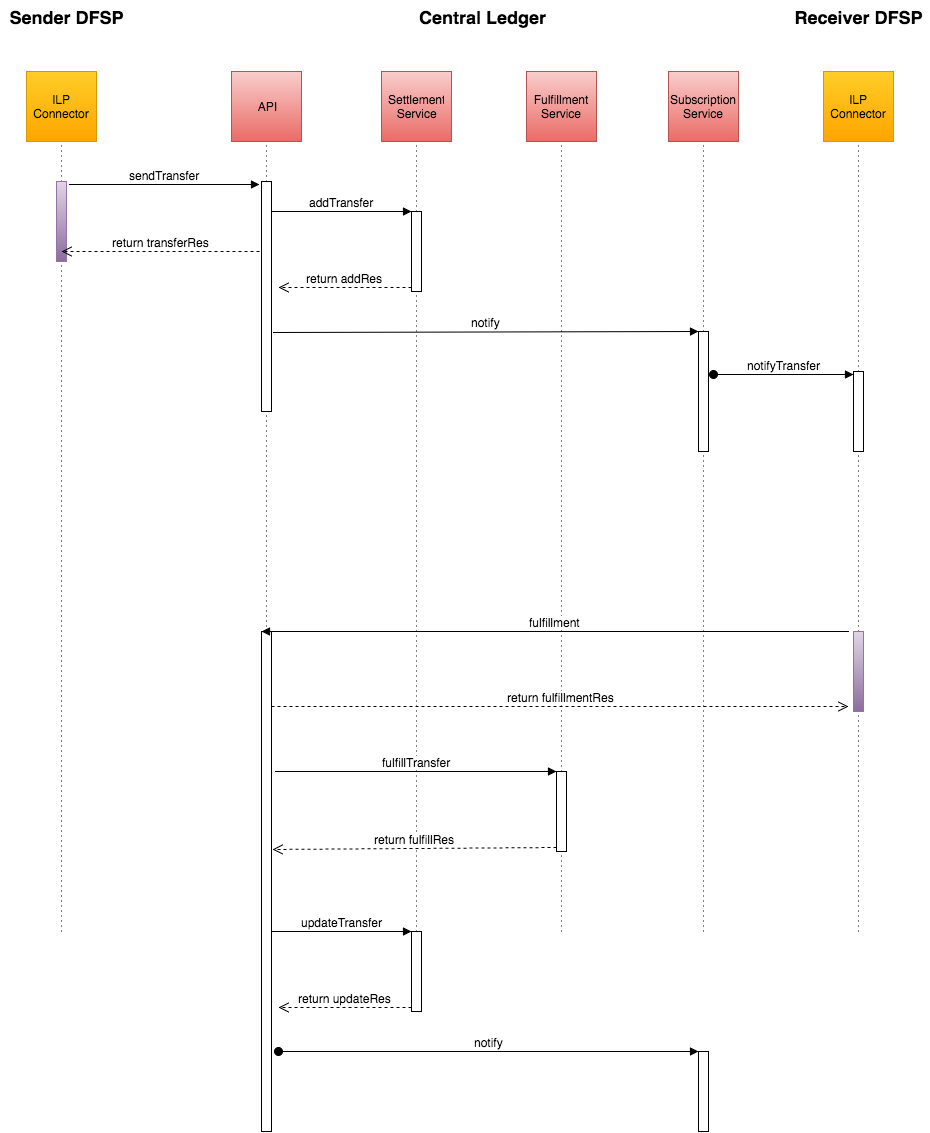

The diagram above was exported from draw.io. Its source (the exported page's mxGraphModel, read from the mxfile embedded in the PNG):
<mxGraphModel dx="2074" dy="1056" grid="1" gridSize="10" guides="1" tooltips="1" connect="1" arrows="1" fold="1" page="1" pageScale="1" pageWidth="850" pageHeight="1100" background="#ffffff" math="0" shadow="0">
  <root>
    <mxCell id="0" />
    <mxCell id="1" parent="0" />
    <mxCell id="530aa04e9f205fdc-18" value="" style="endArrow=none;html=1;dashed=1;dashPattern=1 4;fontSize=12;entryX=0.5;entryY=1;" edge="1" parent="1">
      <mxGeometry x="503" y="170" width="50" height="50" as="geometry">
        <mxPoint x="503" y="960" as="sourcePoint" />
        <mxPoint x="503" y="170" as="targetPoint" />
      </mxGeometry>
    </mxCell>
    <mxCell id="530aa04e9f205fdc-17" value="" style="endArrow=none;html=1;dashed=1;dashPattern=1 4;fontSize=12;entryX=0.5;entryY=1;" edge="1" parent="1">
      <mxGeometry x="1300" y="170" width="50" height="50" as="geometry">
        <mxPoint x="1300" y="960" as="sourcePoint" />
        <mxPoint x="1300" y="170" as="targetPoint" />
      </mxGeometry>
    </mxCell>
    <mxCell id="530aa04e9f205fdc-10" value="" style="endArrow=none;html=1;dashed=1;dashPattern=1 4;fontSize=12;entryX=0.5;entryY=1;" edge="1" parent="1">
      <mxGeometry x="858" y="170" width="50" height="50" as="geometry">
        <mxPoint x="858" y="960" as="sourcePoint" />
        <mxPoint x="858" y="170" as="targetPoint" />
      </mxGeometry>
    </mxCell>
    <mxCell id="530aa04e9f205fdc-6" value="" style="endArrow=none;html=1;dashed=1;dashPattern=1 4;fontSize=12;entryX=0.5;entryY=1;" edge="1" parent="1" target="47e41aa46bb61bf6-13">
      <mxGeometry width="50" height="50" relative="1" as="geometry">
        <mxPoint x="708" y="960" as="sourcePoint" />
        <mxPoint x="750" y="170" as="targetPoint" />
      </mxGeometry>
    </mxCell>
    <mxCell id="530aa04e9f205fdc-5" value="" style="endArrow=none;html=1;dashed=1;dashPattern=1 4;fontSize=12;entryX=0.5;entryY=1;" edge="1" parent="1" target="47e41aa46bb61bf6-17">
      <mxGeometry width="50" height="50" relative="1" as="geometry">
        <mxPoint x="1003" y="960" as="sourcePoint" />
        <mxPoint x="1013" y="170" as="targetPoint" />
      </mxGeometry>
    </mxCell>
    <mxCell id="47e41aa46bb61bf6-1" value="" style="whiteSpace=wrap;html=1;rounded=0;plain-orange" vertex="1" parent="1">
      <mxGeometry x="468" y="100" width="70" height="70" as="geometry" />
    </mxCell>
    <mxCell id="47e41aa46bb61bf6-2" value="ILP Connector" style="text;html=1;strokeColor=none;fillColor=none;align=center;verticalAlign=middle;whiteSpace=wrap;overflow=hidden;rounded=0;" vertex="1" parent="1">
      <mxGeometry x="473" y="120" width="60" height="30" as="geometry" />
    </mxCell>
    <mxCell id="47e41aa46bb61bf6-3" value="" style="html=1;points=[];perimeter=orthogonalPerimeter;rounded=0;plain-purple" vertex="1" parent="1">
      <mxGeometry x="498" y="210" width="10" height="80" as="geometry" />
    </mxCell>
    <mxCell id="47e41aa46bb61bf6-6" value="Central Ledger" style="text;html=1;strokeColor=none;fillColor=none;align=center;verticalAlign=middle;whiteSpace=wrap;overflow=hidden;rounded=0;fontSize=18;fontStyle=1" vertex="1" parent="1">
      <mxGeometry x="823" y="30" width="200" height="30" as="geometry" />
    </mxCell>
    <mxCell id="47e41aa46bb61bf6-7" value="Sender DFSP" style="text;html=1;strokeColor=none;fillColor=none;align=center;verticalAlign=middle;whiteSpace=wrap;overflow=hidden;rounded=0;fontSize=18;fontStyle=1" vertex="1" parent="1">
      <mxGeometry x="443" y="30" width="130" height="30" as="geometry" />
    </mxCell>
    <mxCell id="47e41aa46bb61bf6-8" value="" style="whiteSpace=wrap;html=1;rounded=0;plain-orange" vertex="1" parent="1">
      <mxGeometry x="1265" y="100" width="70" height="70" as="geometry" />
    </mxCell>
    <mxCell id="47e41aa46bb61bf6-9" value="ILP Connector" style="text;html=1;strokeColor=none;fillColor=none;align=center;verticalAlign=middle;whiteSpace=wrap;overflow=hidden;rounded=0;" vertex="1" parent="1">
      <mxGeometry x="1270" y="120" width="60" height="30" as="geometry" />
    </mxCell>
    <mxCell id="47e41aa46bb61bf6-10" value="" style="html=1;points=[];perimeter=orthogonalPerimeter;rounded=0;plain-purple" vertex="1" parent="1">
      <mxGeometry x="1295" y="660" width="10" height="80" as="geometry" />
    </mxCell>
    <mxCell id="47e41aa46bb61bf6-11" value="Receiver DFSP" style="text;html=1;strokeColor=none;fillColor=none;align=center;verticalAlign=middle;whiteSpace=wrap;overflow=hidden;rounded=0;fontSize=18;fontStyle=1" vertex="1" parent="1">
      <mxGeometry x="1230" y="30" width="140" height="30" as="geometry" />
    </mxCell>
    <mxCell id="47e41aa46bb61bf6-13" value="" style="whiteSpace=wrap;html=1;rounded=0;plain-red" vertex="1" parent="1">
      <mxGeometry x="673" y="100" width="70" height="70" as="geometry" />
    </mxCell>
    <mxCell id="47e41aa46bb61bf6-14" value="API" style="text;html=1;strokeColor=none;fillColor=none;align=center;verticalAlign=middle;whiteSpace=wrap;overflow=hidden;rounded=0;" vertex="1" parent="1">
      <mxGeometry x="678" y="120" width="60" height="30" as="geometry" />
    </mxCell>
    <mxCell id="47e41aa46bb61bf6-15" value="" style="whiteSpace=wrap;html=1;rounded=0;plain-red" vertex="1" parent="1">
      <mxGeometry x="823" y="100" width="70" height="70" as="geometry" />
    </mxCell>
    <mxCell id="47e41aa46bb61bf6-16" value="Settlement Service" style="text;html=1;strokeColor=none;fillColor=none;align=center;verticalAlign=middle;whiteSpace=wrap;overflow=hidden;rounded=0;" vertex="1" parent="1">
      <mxGeometry x="828" y="120" width="60" height="30" as="geometry" />
    </mxCell>
    <mxCell id="47e41aa46bb61bf6-17" value="" style="whiteSpace=wrap;html=1;rounded=0;plain-red" vertex="1" parent="1">
      <mxGeometry x="968" y="100" width="70" height="70" as="geometry" />
    </mxCell>
    <mxCell id="47e41aa46bb61bf6-18" value="Fulfillment Service" style="text;html=1;strokeColor=none;fillColor=none;align=center;verticalAlign=middle;whiteSpace=wrap;overflow=hidden;rounded=0;" vertex="1" parent="1">
      <mxGeometry x="973" y="120" width="60" height="30" as="geometry" />
    </mxCell>
    <mxCell id="47e41aa46bb61bf6-24" value="" style="html=1;points=[];perimeter=orthogonalPerimeter;rounded=0;fontSize=12;" vertex="1" parent="1">
      <mxGeometry x="703" y="660" width="10" height="500" as="geometry" />
    </mxCell>
    <mxCell id="47e41aa46bb61bf6-25" value="fulfillment" style="html=1;verticalAlign=bottom;endArrow=block;entryX=0;entryY=0;fontSize=12;" edge="1" parent="1" target="47e41aa46bb61bf6-24">
      <mxGeometry relative="1" as="geometry">
        <mxPoint x="1290" y="660" as="sourcePoint" />
      </mxGeometry>
    </mxCell>
    <mxCell id="47e41aa46bb61bf6-26" value="return fulfillmentRes" style="html=1;verticalAlign=bottom;endArrow=open;dashed=1;endSize=8;fontSize=12;" edge="1" parent="1">
      <mxGeometry relative="1" as="geometry">
        <mxPoint x="1290" y="735" as="targetPoint" />
        <mxPoint x="713" y="735" as="sourcePoint" />
      </mxGeometry>
    </mxCell>
    <mxCell id="47e41aa46bb61bf6-27" value="" style="html=1;points=[];perimeter=orthogonalPerimeter;rounded=0;fontSize=12;" vertex="1" parent="1">
      <mxGeometry x="703" y="210" width="10" height="230" as="geometry" />
    </mxCell>
    <mxCell id="47e41aa46bb61bf6-28" value="sendTransfer" style="html=1;verticalAlign=bottom;endArrow=block;entryX=-0.2;entryY=0.013;fontSize=12;exitX=1.3;exitY=0.033;exitPerimeter=0;entryPerimeter=0;" edge="1" parent="1" source="47e41aa46bb61bf6-3" target="47e41aa46bb61bf6-27">
      <mxGeometry relative="1" as="geometry">
        <mxPoint x="623" y="210" as="sourcePoint" />
      </mxGeometry>
    </mxCell>
    <mxCell id="47e41aa46bb61bf6-29" value="return transferRes" style="html=1;verticalAlign=bottom;endArrow=open;dashed=1;endSize=8;fontSize=12;" edge="1" parent="1">
      <mxGeometry relative="1" as="geometry">
        <mxPoint x="503" y="280" as="targetPoint" />
        <mxPoint x="701" y="280" as="sourcePoint" />
      </mxGeometry>
    </mxCell>
    <mxCell id="530aa04e9f205fdc-2" value="" style="html=1;points=[];perimeter=orthogonalPerimeter;rounded=0;fontSize=12;" vertex="1" parent="1">
      <mxGeometry x="998" y="800" width="10" height="80" as="geometry" />
    </mxCell>
    <mxCell id="530aa04e9f205fdc-3" value="fulfillTransfer" style="html=1;verticalAlign=bottom;endArrow=block;entryX=0;entryY=0;fontSize=12;" edge="1" parent="1" target="530aa04e9f205fdc-2">
      <mxGeometry relative="1" as="geometry">
        <mxPoint x="717" y="800" as="sourcePoint" />
      </mxGeometry>
    </mxCell>
    <mxCell id="530aa04e9f205fdc-4" value="return fulfillRes" style="html=1;verticalAlign=bottom;endArrow=open;dashed=1;endSize=8;exitX=0;exitY=0.95;fontSize=12;" edge="1" parent="1" source="530aa04e9f205fdc-2">
      <mxGeometry relative="1" as="geometry">
        <mxPoint x="714" y="878" as="targetPoint" />
      </mxGeometry>
    </mxCell>
    <mxCell id="530aa04e9f205fdc-7" value="" style="html=1;points=[];perimeter=orthogonalPerimeter;rounded=0;fontSize=12;" vertex="1" parent="1">
      <mxGeometry x="853" y="960" width="10" height="80" as="geometry" />
    </mxCell>
    <mxCell id="530aa04e9f205fdc-8" value="updateTransfer" style="html=1;verticalAlign=bottom;endArrow=block;entryX=0;entryY=0;fontSize=12;" edge="1" parent="1" source="47e41aa46bb61bf6-24" target="530aa04e9f205fdc-7">
      <mxGeometry relative="1" as="geometry">
        <mxPoint x="783" y="960" as="sourcePoint" />
      </mxGeometry>
    </mxCell>
    <mxCell id="530aa04e9f205fdc-9" value="return updateRes" style="html=1;verticalAlign=bottom;endArrow=open;dashed=1;endSize=8;exitX=0;exitY=0.95;fontSize=12;" edge="1" parent="1" source="530aa04e9f205fdc-7">
      <mxGeometry relative="1" as="geometry">
        <mxPoint x="720" y="1036" as="targetPoint" />
      </mxGeometry>
    </mxCell>
    <mxCell id="530aa04e9f205fdc-11" value="" style="html=1;points=[];perimeter=orthogonalPerimeter;rounded=0;fontSize=12;" vertex="1" parent="1">
      <mxGeometry x="853" y="240" width="10" height="80" as="geometry" />
    </mxCell>
    <mxCell id="530aa04e9f205fdc-12" value="addTransfer" style="html=1;verticalAlign=bottom;endArrow=block;entryX=0;entryY=0;fontSize=12;" edge="1" parent="1" target="530aa04e9f205fdc-11">
      <mxGeometry relative="1" as="geometry">
        <mxPoint x="713" y="240" as="sourcePoint" />
      </mxGeometry>
    </mxCell>
    <mxCell id="530aa04e9f205fdc-13" value="return addRes" style="html=1;verticalAlign=bottom;endArrow=open;dashed=1;endSize=8;exitX=0;exitY=0.95;fontSize=12;" edge="1" parent="1" source="530aa04e9f205fdc-11">
      <mxGeometry relative="1" as="geometry">
        <mxPoint x="720" y="316" as="targetPoint" />
      </mxGeometry>
    </mxCell>
    <mxCell id="530aa04e9f205fdc-19" value="" style="endArrow=none;html=1;dashed=1;dashPattern=1 4;fontSize=12;entryX=0.5;entryY=1;" edge="1" parent="1" target="530aa04e9f205fdc-20">
      <mxGeometry x="1145" y="170" width="50" height="50" as="geometry">
        <mxPoint x="1145" y="960" as="sourcePoint" />
        <mxPoint x="1155" y="170" as="targetPoint" />
      </mxGeometry>
    </mxCell>
    <mxCell id="530aa04e9f205fdc-20" value="" style="whiteSpace=wrap;html=1;rounded=0;plain-red" vertex="1" parent="1">
      <mxGeometry x="1110" y="100" width="70" height="70" as="geometry" />
    </mxCell>
    <mxCell id="530aa04e9f205fdc-21" value="Subscription Service" style="text;html=1;strokeColor=none;fillColor=none;align=center;verticalAlign=middle;whiteSpace=wrap;overflow=hidden;rounded=0;" vertex="1" parent="1">
      <mxGeometry x="1110" y="120" width="70" height="30" as="geometry" />
    </mxCell>
    <mxCell id="47afef4fc9b81e38-1" value="" style="html=1;points=[];perimeter=orthogonalPerimeter;rounded=0;fontSize=12;" vertex="1" parent="1">
      <mxGeometry x="1140" y="360" width="10" height="120" as="geometry" />
    </mxCell>
    <mxCell id="47afef4fc9b81e38-2" value="notify" style="html=1;verticalAlign=bottom;endArrow=block;entryX=0;entryY=0;fontSize=12;exitX=1.2;exitY=0.797;exitPerimeter=0;" edge="1" parent="1" target="47afef4fc9b81e38-1">
      <mxGeometry relative="1" as="geometry">
        <mxPoint x="715" y="361" as="sourcePoint" />
      </mxGeometry>
    </mxCell>
    <mxCell id="47afef4fc9b81e38-4" value="" style="html=1;points=[];perimeter=orthogonalPerimeter;rounded=0;fontSize=12;" vertex="1" parent="1">
      <mxGeometry x="1140" y="1080" width="10" height="80" as="geometry" />
    </mxCell>
    <mxCell id="47afef4fc9b81e38-5" value="notify" style="html=1;verticalAlign=bottom;startArrow=oval;endArrow=block;startSize=8;fontSize=12;exitX=1.7;exitY=0.84;exitPerimeter=0;" edge="1" parent="1" source="47e41aa46bb61bf6-24" target="47afef4fc9b81e38-4">
      <mxGeometry relative="1" as="geometry">
        <mxPoint x="1080" y="1080" as="sourcePoint" />
      </mxGeometry>
    </mxCell>
    <mxCell id="24bc63a83019343d-1" value="" style="html=1;points=[];perimeter=orthogonalPerimeter;rounded=0;fontSize=12;" vertex="1" parent="1">
      <mxGeometry x="1295" y="400" width="10" height="80" as="geometry" />
    </mxCell>
    <mxCell id="24bc63a83019343d-2" value="notifyTransfer" style="html=1;verticalAlign=bottom;startArrow=oval;endArrow=block;startSize=8;fontSize=12;exitX=1.5;exitY=0.358;exitPerimeter=0;" edge="1" target="24bc63a83019343d-1" parent="1" source="47afef4fc9b81e38-1">
      <mxGeometry relative="1" as="geometry">
        <mxPoint x="1235" y="400" as="sourcePoint" />
      </mxGeometry>
    </mxCell>
  </root>
</mxGraphModel>